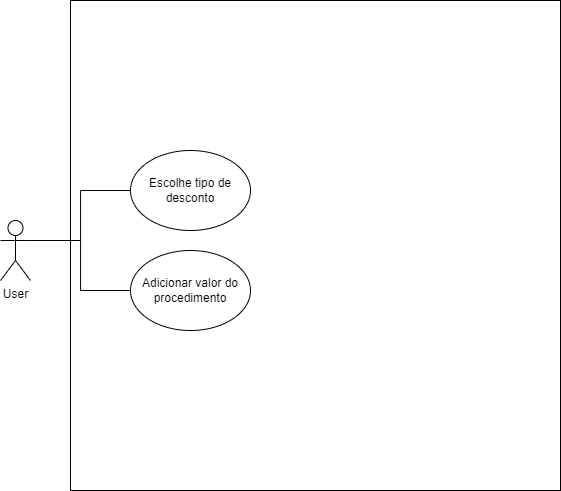

The diagram above was exported from draw.io. Its source (the exported page's mxGraphModel, read from the mxfile embedded in the PNG):
<mxGraphModel dx="1173" dy="1796" grid="1" gridSize="10" guides="1" tooltips="1" connect="1" arrows="1" fold="1" page="1" pageScale="1" pageWidth="827" pageHeight="1169" math="0" shadow="0">
  <root>
    <mxCell id="0" />
    <mxCell id="1" parent="0" />
    <mxCell id="8_zELlH4M6Aergh8L1qo-1" value="" style="whiteSpace=wrap;html=1;aspect=fixed;" vertex="1" parent="1">
      <mxGeometry x="260" y="-20" width="490" height="490" as="geometry" />
    </mxCell>
    <mxCell id="8_zELlH4M6Aergh8L1qo-5" style="edgeStyle=orthogonalEdgeStyle;rounded=0;orthogonalLoop=1;jettySize=auto;html=1;exitX=1;exitY=0.3333333333333333;exitDx=0;exitDy=0;exitPerimeter=0;endArrow=none;endFill=0;" edge="1" parent="1" source="fjZrw_yFnhjDR4BaQDtl-2" target="8_zELlH4M6Aergh8L1qo-4">
      <mxGeometry relative="1" as="geometry" />
    </mxCell>
    <mxCell id="8_zELlH4M6Aergh8L1qo-7" style="edgeStyle=orthogonalEdgeStyle;rounded=0;orthogonalLoop=1;jettySize=auto;html=1;exitX=1;exitY=0.3333333333333333;exitDx=0;exitDy=0;exitPerimeter=0;endArrow=none;endFill=0;" edge="1" parent="1" source="fjZrw_yFnhjDR4BaQDtl-2" target="8_zELlH4M6Aergh8L1qo-6">
      <mxGeometry relative="1" as="geometry" />
    </mxCell>
    <mxCell id="fjZrw_yFnhjDR4BaQDtl-2" value="User&lt;br&gt;" style="shape=umlActor;verticalLabelPosition=bottom;verticalAlign=top;html=1;" parent="1" vertex="1">
      <mxGeometry x="190" y="200" width="30" height="60" as="geometry" />
    </mxCell>
    <mxCell id="8_zELlH4M6Aergh8L1qo-4" value="Escolhe&amp;nbsp;tipo de desconto" style="ellipse;whiteSpace=wrap;html=1;" vertex="1" parent="1">
      <mxGeometry x="320" y="130" width="120" height="80" as="geometry" />
    </mxCell>
    <mxCell id="8_zELlH4M6Aergh8L1qo-6" value="Adicionar valor do procedimento" style="ellipse;whiteSpace=wrap;html=1;" vertex="1" parent="1">
      <mxGeometry x="320" y="230" width="120" height="80" as="geometry" />
    </mxCell>
  </root>
</mxGraphModel>